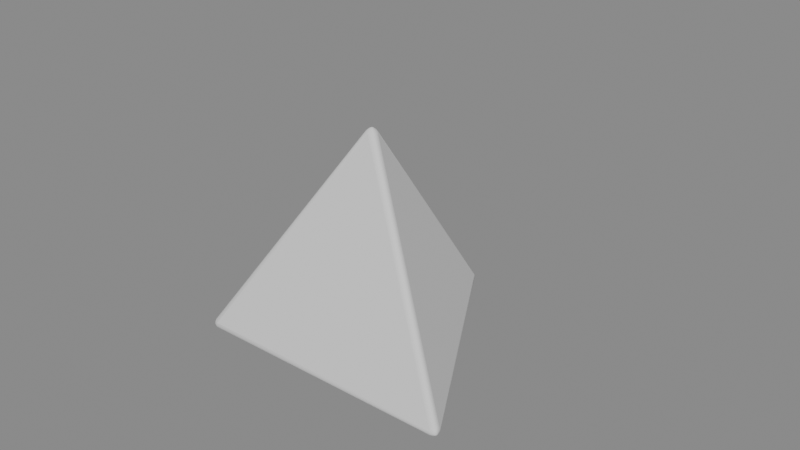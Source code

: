 # Source: collision_d4.blend  (saved by Blender 4.5.88; exported with 4.5.12 LTS)
import bpy
from mathutils import Matrix  # noqa: F401  (used for matrix-valued properties, if any)

bpy.ops.wm.read_factory_settings(use_empty=True)
scene = bpy.context.scene
scene.name = 'Scene'

# ---- materials (node trees are filled in below, after node groups)
mat_m_d4 = bpy.data.materials.new('M_d4')
mat_m_d4.diffuse_color = (0.749, 0.749, 0.749, 1.0)
mat_m_d4.roughness = 0.4226
mat_m_d4.specular_intensity = 0.0

# ---- material node trees
mat_m_d4.use_nodes = True; mat_m_d4.node_tree.nodes.clear()
_N = mat_m_d4.node_tree.nodes; _L = mat_m_d4.node_tree.links
n0 = _N.new('ShaderNodeBsdfPrincipled'); n0.name = 'Principled BSDF'; n0.location = (-200, 100)
n0.inputs[0].default_value = (0.749, 0.749, 0.749, 1.0)
n0.inputs[2].default_value = 0.4226
n0.inputs[13].default_value = 0.0
n0.inputs[27].default_value = (0.0, 0.0, 0.0, 1.0)
n0.inputs[28].default_value = 1.0
n1 = _N.new('ShaderNodeOutputMaterial'); n1.name = 'Material Output'; n1.location = (200, 100)
n2 = _N.new('ShaderNodeNormalMap'); n2.name = 'Normal Map'; n2.location = (-600, -600)
n2.label = 'Normal/Map'
n2.inputs[0].default_value = 0.0
_L.new(n0.outputs[0], n1.inputs[0])
_L.new(n2.outputs[0], n0.inputs[5])
n1.is_active_output = True

# ---- world
world_world = bpy.data.worlds.new('World'); scene.world = world_world
world_world.use_nodes = True; world_world.node_tree.nodes.clear()
_N = world_world.node_tree.nodes; _L = world_world.node_tree.links
n0 = _N.new('ShaderNodeOutputWorld'); n0.name = 'World Output'; n0.location = (333, 308)
n1 = _N.new('ShaderNodeBackground'); n1.name = 'Background'; n1.location = (-147, 336)
n2 = _N.new('ShaderNodeAmbientOcclusion'); n2.name = 'Ambient Occlusion'; n2.location = (-368, 302)
n2.samples = 4
n2.inputs[0].default_value = (0.2645, 0.2645, 0.2645, 1.0)
n2.inputs[1].default_value = 22.1
_L.new(n1.outputs[0], n0.inputs[0])
_L.new(n2.outputs[0], n1.inputs[0])
n0.is_active_output = True
world_world.color = (0.05088, 0.05088, 0.05088)
world_world.sun_shadow_jitter_overblur = 0.0

# ---- meshes
me_dice_d4 = bpy.data.meshes.new('Dice_d4')
me_dice_d4.from_pydata([(1.423e-06, -0.001688, 0.04948), (0.001461, 0.0008454, 0.04948), (-0.001463, 0.000843, 0.04948), (0.000535, -0.001493, 0.04975), (0.0009838, -0.001179, 0.04992), (0.001325, -0.0007638, 0.04998), (-0.0005324, -0.001494, 0.04975), (9.15e-06, -0.001173, 0.05011), (0.0004599, -0.000849, 0.05039), (0.0007955, -0.0004595, 0.05051), (-0.0009819, -0.001181, 0.04992), (-0.0004494, -0.0008412, 0.05038), (1.339e-06, -0.0005287, 0.05072), (0.0003296, -0.0001901, 0.05085), (2.47e-09, -1.309e-08, 0.05091), (0.001026, 0.00121, 0.04975), (0.0005292, 0.001442, 0.04992), (-1.284e-06, 0.00153, 0.04998), (0.00156, 0.000286, 0.04975), (0.001011, 0.0005944, 0.05011), (0.0005053, 0.0008227, 0.05039), (1.633e-07, 0.0009187, 0.05051), (0.001513, -0.00026, 0.04992), (0.0009532, 3.135e-05, 0.05038), (0.0004572, 0.0002655, 0.05072), (-2.149e-07, 0.0003805, 0.05085), (-0.001561, 0.0002834, 0.04975), (-0.001513, -0.0002625, 0.04992), (-0.001324, -0.000766, 0.04998), (-0.001028, 0.001208, 0.04975), (-0.00102, 0.0005785, 0.05011), (-0.0009652, 2.625e-05, 0.05039), (-0.0007957, -0.0004592, 0.05051), (-0.0005316, 0.001441, 0.04992), (-0.0005037, 0.0008098, 0.05038), (-0.0004585, 0.0002632, 0.05072), (-0.0003294, -0.0001904, 0.05085), (-0.04254, -0.02292, -0.01568), (-0.04113, -0.02379, -0.01804), (-0.04107, -0.02545, -0.01568), (-0.04265, -0.02286, -0.01629), (-0.04262, -0.02289, -0.01686), (-0.04244, -0.02301, -0.01735), (-0.04264, -0.02348, -0.01541), (-0.04276, -0.02355, -0.01613), (-0.04282, -0.02365, -0.01674), (-0.04271, -0.02378, -0.01724), (-0.04259, -0.02402, -0.01524), (-0.0428, -0.02417, -0.016), (-0.04291, -0.02429, -0.01663), (-0.04283, -0.02439, -0.0171), (-0.04277, -0.02474, -0.01695), (-0.04112, -0.02441, -0.01795), (-0.04111, -0.02493, -0.01771), (-0.0411, -0.02532, -0.01735), (-0.04166, -0.02348, -0.01795), (-0.04177, -0.02417, -0.01777), (-0.04187, -0.02476, -0.01757), (-0.0419, -0.02517, -0.01724), (-0.04211, -0.02321, -0.01771), (-0.04232, -0.02396, -0.01756), (-0.04246, -0.02456, -0.01738), (-0.0425, -0.02497, -0.0171), (-0.04161, -0.02525, -0.01541), (-0.04206, -0.02494, -0.01524), (-0.0424, -0.02453, -0.01518), (-0.04108, -0.02557, -0.01629), (-0.04174, -0.02532, -0.01611), (-0.0423, -0.02506, -0.01599), (-0.04268, -0.02469, -0.01594), (-0.04109, -0.02553, -0.01686), (-0.04185, -0.02532, -0.01674), (-0.04245, -0.02509, -0.01663), (-0.04282, -0.02477, -0.01656), (-0.001503, 0.04829, -0.01568), (0.001422, 0.0483, -0.01568), (-3.994e-05, 0.04752, -0.01804), (-0.001068, 0.04866, -0.01541), (-0.0005715, 0.04889, -0.01524), (-4.117e-05, 0.04898, -0.01518), (-0.001608, 0.04836, -0.01629), (-0.001056, 0.04881, -0.01611), (-0.0005491, 0.04916, -0.01599), (-4.238e-05, 0.04931, -0.01594), (-0.001564, 0.04835, -0.01686), (-0.001, 0.0489, -0.01674), (-0.0005017, 0.0493, -0.01663), (-4.168e-05, 0.04947, -0.01656), (-4.153e-05, 0.04941, -0.01695), (0.001526, 0.04837, -0.01629), (0.001483, 0.04835, -0.01686), (0.001296, 0.04826, -0.01735), (0.0009859, 0.04866, -0.01541), (0.0009827, 0.04881, -0.01613), (0.0009304, 0.04891, -0.01674), (0.0007619, 0.04887, -0.01724), (0.0004893, 0.04889, -0.01524), (0.0004635, 0.04915, -0.016), (0.0004197, 0.0493, -0.01663), (0.0002909, 0.04929, -0.0171), (-0.0005805, 0.04782, -0.01795), (-0.001034, 0.04807, -0.01771), (-0.001377, 0.04826, -0.01735), (0.0005001, 0.04782, -0.01795), (-4.894e-05, 0.04826, -0.01777), (-0.0005046, 0.04864, -0.01757), (-0.000843, 0.04887, -0.01724), (0.000953, 0.04807, -0.01771), (0.0004137, 0.04863, -0.01756), (-4.215e-05, 0.04906, -0.01738), (-0.0003735, 0.04929, -0.0171), (0.04117, -0.02372, -0.01804), (0.04258, -0.02285, -0.01568), (0.04112, -0.02538, -0.01568), (0.0417, -0.02341, -0.01795), (0.04215, -0.02314, -0.01771), (0.04248, -0.02293, -0.01735), (0.04116, -0.02434, -0.01795), (0.04182, -0.02409, -0.01777), (0.04237, -0.02388, -0.01757), (0.04275, -0.02371, -0.01724), (0.04115, -0.02486, -0.01771), (0.04191, -0.02467, -0.01756), (0.0425, -0.02449, -0.01738), (0.04287, -0.02432, -0.0171), (0.04281, -0.02467, -0.01695), (0.04267, -0.02341, -0.01541), (0.04263, -0.02395, -0.01524), (0.04244, -0.02445, -0.01518), (0.04269, -0.02279, -0.01629), (0.0428, -0.02349, -0.01611), (0.04285, -0.0241, -0.01599), (0.04272, -0.02462, -0.01594), (0.04266, -0.02282, -0.01686), (0.04285, -0.02358, -0.01674), (0.04295, -0.02422, -0.01663), (0.04286, -0.0247, -0.01656), (0.04112, -0.02551, -0.01629), (0.04113, -0.02546, -0.01686), (0.04114, -0.02525, -0.01735), (0.04165, -0.02518, -0.01541), (0.04178, -0.02525, -0.01613), (0.04189, -0.02526, -0.01674), (0.04195, -0.0251, -0.01724), (0.0421, -0.02487, -0.01524), (0.04233, -0.02498, -0.016), (0.04249, -0.02502, -0.01663), (0.04254, -0.02489, -0.0171)], [], [(0, 3, 7, 6), (3, 4, 8, 7), (4, 5, 9, 8), (6, 7, 11, 10), (7, 8, 12, 11), (8, 9, 13, 12), (10, 11, 32, 28), (11, 12, 36, 32), (12, 13, 14, 36), (1, 15, 19, 18), (15, 16, 20, 19), (16, 17, 21, 20), (18, 19, 23, 22), (19, 20, 24, 23), (20, 21, 25, 24), (22, 23, 9, 5), (23, 24, 13, 9), (24, 25, 14, 13), (2, 26, 30, 29), (26, 27, 31, 30), (27, 28, 32, 31), (29, 30, 34, 33), (30, 31, 35, 34), (31, 32, 36, 35), (33, 34, 21, 17), (34, 35, 25, 21), (35, 36, 14, 25), (37, 40, 44, 43), (40, 41, 45, 44), (41, 42, 46, 45), (43, 44, 48, 47), (44, 45, 49, 48), (45, 46, 50, 49), (47, 48, 69, 65), (48, 49, 73, 69), (49, 50, 51, 73), (38, 52, 56, 55), (52, 53, 57, 56), (53, 54, 58, 57), (55, 56, 60, 59), (56, 57, 61, 60), (57, 58, 62, 61), (59, 60, 46, 42), (60, 61, 50, 46), (61, 62, 51, 50), (39, 63, 67, 66), (63, 64, 68, 67), (64, 65, 69, 68), (66, 67, 71, 70), (67, 68, 72, 71), (68, 69, 73, 72), (70, 71, 58, 54), (71, 72, 62, 58), (72, 73, 51, 62), (74, 77, 81, 80), (77, 78, 82, 81), (78, 79, 83, 82), (80, 81, 85, 84), (81, 82, 86, 85), (82, 83, 87, 86), (84, 85, 106, 102), (85, 86, 110, 106), (86, 87, 88, 110), (75, 89, 93, 92), (89, 90, 94, 93), (90, 91, 95, 94), (92, 93, 97, 96), (93, 94, 98, 97), (94, 95, 99, 98), (96, 97, 83, 79), (97, 98, 87, 83), (98, 99, 88, 87), (76, 100, 104, 103), (100, 101, 105, 104), (101, 102, 106, 105), (103, 104, 108, 107), (104, 105, 109, 108), (105, 106, 110, 109), (107, 108, 95, 91), (108, 109, 99, 95), (109, 110, 88, 99), (111, 114, 118, 117), (114, 115, 119, 118), (115, 116, 120, 119), (117, 118, 122, 121), (118, 119, 123, 122), (119, 120, 124, 123), (121, 122, 143, 139), (122, 123, 147, 143), (123, 124, 125, 147), (112, 126, 130, 129), (126, 127, 131, 130), (127, 128, 132, 131), (129, 130, 134, 133), (130, 131, 135, 134), (131, 132, 136, 135), (133, 134, 120, 116), (134, 135, 124, 120), (135, 136, 125, 124), (113, 137, 141, 140), (137, 138, 142, 141), (138, 139, 143, 142), (140, 141, 145, 144), (141, 142, 146, 145), (142, 143, 147, 146), (144, 145, 132, 128), (145, 146, 136, 132), (146, 147, 125, 136), (37, 74, 80, 40), (40, 80, 84, 41), (41, 84, 102, 42), (42, 102, 101, 59), (59, 101, 100, 55), (55, 100, 76, 38), (111, 76, 103, 114), (114, 103, 107, 115), (115, 107, 91, 116), (116, 91, 90, 133), (133, 90, 89, 129), (129, 89, 75, 112), (0, 113, 140, 3), (3, 140, 144, 4), (4, 144, 128, 5), (5, 128, 127, 22), (22, 127, 126, 18), (18, 126, 112, 1), (1, 75, 92, 15), (15, 92, 96, 16), (16, 96, 79, 17), (17, 79, 78, 33), (33, 78, 77, 29), (29, 77, 74, 2), (38, 111, 117, 52), (52, 117, 121, 53), (53, 121, 139, 54), (54, 139, 138, 70), (70, 138, 137, 66), (66, 137, 113, 39), (2, 37, 43, 26), (26, 43, 47, 27), (27, 47, 65, 28), (28, 65, 64, 10), (10, 64, 63, 6), (6, 63, 39, 0), (113, 0, 39), (112, 75, 1), (74, 37, 2), (76, 111, 38)])
me_dice_d4.polygons.foreach_set('use_smooth', [True] * 148)
_k = set([(0, 39), (0, 113), (1, 75), (1, 112), (2, 37), (2, 74), (37, 74), (38, 76), (38, 111), (39, 113), (75, 112), (76, 111)])
me_dice_d4.attributes.new('sharp_edge', 'BOOLEAN', 'EDGE').data.foreach_set('value', [ (min(e.vertices), max(e.vertices)) in _k for e in me_dice_d4.edges])
_uv = me_dice_d4.uv_layers.new(name='UVMap')
_uv.uv.foreach_set('vector', [0.8122, 0.4996, 0.8107, 0.4969, 0.8142, 0.4963, 0.8154, 0.4996, 0.8107, 0.4969, 0.8094, 0.4945, 0.8132, 0.4935, 0.8142, 0.4963, 0.8094, 0.4945, 0.8061, 0.4884, 0.8096, 0.4865, 0.8132, 0.4935, 0.8154, 0.4996, 0.8142, 0.4963, 0.8172, 0.4958, 0.8181, 0.4996, 0.8142, 0.4963, 0.8132, 0.4935, 0.8163, 0.4928, 0.8172, 0.4958, 0.8132, 0.4935, 0.8096, 0.4865, 0.8122, 0.485, 0.8163, 0.4928, 0.8181, 0.4996, 0.8172, 0.4958, 0.8251, 0.4956, 0.8251, 0.4996, 0.8172, 0.4958, 0.8163, 0.4928, 0.8251, 0.4926, 0.8251, 0.4956, 0.8163, 0.4928, 0.8122, 0.485, 0.8135, 0.4843, 0.8251, 0.4926, 0.3942, 0.5095, 0.3927, 0.5068, 0.3961, 0.5062, 0.3974, 0.5095, 0.3927, 0.5068, 0.3914, 0.5044, 0.3952, 0.5033, 0.3961, 0.5062, 0.3914, 0.5044, 0.388, 0.4983, 0.3916, 0.4963, 0.3952, 0.5033, 0.3974, 0.5095, 0.3961, 0.5062, 0.3991, 0.5057, 0.4, 0.5095, 0.3961, 0.5062, 0.3952, 0.5033, 0.3982, 0.5027, 0.3991, 0.5057, 0.3952, 0.5033, 0.3916, 0.4963, 0.3942, 0.4949, 0.3982, 0.5027, 0.4, 0.5095, 0.3991, 0.5057, 0.407, 0.5055, 0.407, 0.5095, 0.3991, 0.5057, 0.3982, 0.5027, 0.407, 0.5025, 0.407, 0.5055, 0.3982, 0.5027, 0.3942, 0.4949, 0.3954, 0.4942, 0.407, 0.5025, 0.8122, 0.4414, 0.8154, 0.4414, 0.8143, 0.4447, 0.8107, 0.4442, 0.8154, 0.4414, 0.8181, 0.4414, 0.8172, 0.4452, 0.8143, 0.4447, 0.8181, 0.4414, 0.8251, 0.4414, 0.8251, 0.4454, 0.8172, 0.4452, 0.8107, 0.4442, 0.8143, 0.4447, 0.8132, 0.4476, 0.8094, 0.4465, 0.8143, 0.4447, 0.8172, 0.4452, 0.8163, 0.4482, 0.8132, 0.4476, 0.8172, 0.4452, 0.8251, 0.4454, 0.8251, 0.4484, 0.8163, 0.4482, 0.8094, 0.4465, 0.8132, 0.4476, 0.8096, 0.4546, 0.8061, 0.4527, 0.8132, 0.4476, 0.8163, 0.4482, 0.8122, 0.456, 0.8096, 0.4546, 0.8163, 0.4482, 0.8251, 0.4484, 0.8251, 0.4498, 0.8122, 0.456, 0.8122, 0.02998, 0.8107, 0.02724, 0.8142, 0.02659, 0.8154, 0.02998, 0.8107, 0.02724, 0.8094, 0.02494, 0.8131, 0.02374, 0.8142, 0.02659, 0.8094, 0.02494, 0.8058, 0.01886, 0.8093, 0.01677, 0.8131, 0.02374, 0.8154, 0.02998, 0.8142, 0.02659, 0.8172, 0.02609, 0.8181, 0.02998, 0.8142, 0.02659, 0.8131, 0.02374, 0.8163, 0.02302, 0.8172, 0.02609, 0.8131, 0.02374, 0.8093, 0.01677, 0.8119, 0.01523, 0.8163, 0.02302, 0.8181, 0.02998, 0.8172, 0.02609, 0.8251, 0.02586, 0.8251, 0.02999, 0.8172, 0.02609, 0.8163, 0.02302, 0.8251, 0.02282, 0.8251, 0.02586, 0.8163, 0.02302, 0.8119, 0.01523, 0.8132, 0.01452, 0.8251, 0.02282, 0.3977, 0.4507, 0.4009, 0.4506, 0.3997, 0.4539, 0.3961, 0.4534, 0.4009, 0.4506, 0.4035, 0.4506, 0.4026, 0.4544, 0.3997, 0.4539, 0.4035, 0.4506, 0.4106, 0.4505, 0.4106, 0.4546, 0.4026, 0.4544, 0.3961, 0.4534, 0.3997, 0.4539, 0.3986, 0.4568, 0.3947, 0.4557, 0.3997, 0.4539, 0.4026, 0.4544, 0.4017, 0.4575, 0.3986, 0.4568, 0.4026, 0.4544, 0.4106, 0.4546, 0.4106, 0.4576, 0.4017, 0.4575, 0.3947, 0.4557, 0.3986, 0.4568, 0.3947, 0.4638, 0.3912, 0.4617, 0.3986, 0.4568, 0.4017, 0.4575, 0.3973, 0.4653, 0.3947, 0.4638, 0.4017, 0.4575, 0.4106, 0.4576, 0.4106, 0.4591, 0.3973, 0.4653, 0.8122, 0.9111, 0.8154, 0.9111, 0.8142, 0.9144, 0.8107, 0.9138, 0.8154, 0.9111, 0.8181, 0.9111, 0.8172, 0.915, 0.8142, 0.9144, 0.8181, 0.9111, 0.8251, 0.9111, 0.8251, 0.9152, 0.8172, 0.915, 0.8107, 0.9138, 0.8142, 0.9144, 0.8132, 0.9173, 0.8094, 0.9161, 0.8142, 0.9144, 0.8172, 0.915, 0.8163, 0.918, 0.8132, 0.9173, 0.8172, 0.915, 0.8251, 0.9152, 0.8251, 0.9182, 0.8163, 0.918, 0.8094, 0.9161, 0.8132, 0.9173, 0.8093, 0.9243, 0.8058, 0.9222, 0.8132, 0.9173, 0.8163, 0.918, 0.8119, 0.9258, 0.8093, 0.9243, 0.8163, 0.918, 0.8251, 0.9182, 0.8251, 0.9196, 0.8119, 0.9258, 0.4514, 0.2437, 0.4499, 0.2465, 0.4475, 0.2439, 0.4498, 0.241, 0.4499, 0.2465, 0.4486, 0.2488, 0.4456, 0.2462, 0.4475, 0.2439, 0.4486, 0.2488, 0.4453, 0.255, 0.4416, 0.253, 0.4456, 0.2462, 0.4498, 0.241, 0.4475, 0.2439, 0.4455, 0.2416, 0.4484, 0.2388, 0.4475, 0.2439, 0.4456, 0.2462, 0.4434, 0.2439, 0.4455, 0.2416, 0.4456, 0.2462, 0.4416, 0.253, 0.439, 0.2516, 0.4434, 0.2439, 0.4484, 0.2388, 0.4455, 0.2416, 0.4412, 0.2348, 0.4447, 0.2328, 0.4455, 0.2416, 0.4434, 0.2439, 0.4386, 0.2364, 0.4412, 0.2348, 0.4434, 0.2439, 0.439, 0.2516, 0.4377, 0.2509, 0.4386, 0.2364, 0.03338, 0.7072, 0.03173, 0.7099, 0.02949, 0.7071, 0.03186, 0.7044, 0.03173, 0.7099, 0.03034, 0.7121, 0.02747, 0.7094, 0.02949, 0.7071, 0.03034, 0.7121, 0.02671, 0.7182, 0.02319, 0.7161, 0.02747, 0.7094, 0.03186, 0.7044, 0.02949, 0.7071, 0.0276, 0.7048, 0.03058, 0.7021, 0.02949, 0.7071, 0.02747, 0.7094, 0.02534, 0.707, 0.0276, 0.7048, 0.02747, 0.7094, 0.02319, 0.7161, 0.02059, 0.7145, 0.02534, 0.707, 0.03058, 0.7021, 0.0276, 0.7048, 0.0236, 0.6979, 0.02721, 0.6959, 0.0276, 0.7048, 0.02534, 0.707, 0.02093, 0.6994, 0.0236, 0.6979, 0.02534, 0.707, 0.02059, 0.7145, 0.01938, 0.7138, 0.02093, 0.6994, 0.03318, 0.2402, 0.03164, 0.243, 0.02938, 0.2402, 0.03164, 0.2374, 0.03164, 0.243, 0.03036, 0.2453, 0.02747, 0.2426, 0.02938, 0.2402, 0.03036, 0.2453, 0.02688, 0.2514, 0.02333, 0.2494, 0.02747, 0.2426, 0.03164, 0.2374, 0.02938, 0.2402, 0.02749, 0.2379, 0.03036, 0.2351, 0.02938, 0.2402, 0.02747, 0.2426, 0.02532, 0.2402, 0.02749, 0.2379, 0.02747, 0.2426, 0.02333, 0.2494, 0.02071, 0.2479, 0.02532, 0.2402, 0.03036, 0.2351, 0.02749, 0.2379, 0.02333, 0.231, 0.02688, 0.229, 0.02749, 0.2379, 0.02532, 0.2402, 0.02071, 0.2325, 0.02333, 0.231, 0.02532, 0.2402, 0.02071, 0.2479, 0.01949, 0.2472, 0.02071, 0.2325, 0.3977, 0.02974, 0.3961, 0.02702, 0.3996, 0.02642, 0.4009, 0.02978, 0.3961, 0.02702, 0.3947, 0.02475, 0.3985, 0.0236, 0.3996, 0.02642, 0.3947, 0.02475, 0.3912, 0.01867, 0.3947, 0.01662, 0.3985, 0.0236, 0.4009, 0.02978, 0.3996, 0.02642, 0.4026, 0.02597, 0.4035, 0.02983, 0.3996, 0.02642, 0.3985, 0.0236, 0.4016, 0.02292, 0.4026, 0.02597, 0.3985, 0.0236, 0.3947, 0.01662, 0.3973, 0.0151, 0.4016, 0.02292, 0.4035, 0.02983, 0.4026, 0.02597, 0.4106, 0.02579, 0.4106, 0.02988, 0.4026, 0.02597, 0.4016, 0.02292, 0.4106, 0.02276, 0.4106, 0.02579, 0.4016, 0.02292, 0.3973, 0.0151, 0.3986, 0.0144, 0.4106, 0.02276, 0.3942, 0.9209, 0.3974, 0.9209, 0.3962, 0.9243, 0.3926, 0.9237, 0.3974, 0.9209, 0.4, 0.9209, 0.3992, 0.9248, 0.3962, 0.9243, 0.4, 0.9209, 0.407, 0.9209, 0.407, 0.9251, 0.3992, 0.9248, 0.3926, 0.9237, 0.3962, 0.9243, 0.3951, 0.9271, 0.3913, 0.926, 0.3962, 0.9243, 0.3992, 0.9248, 0.3982, 0.9279, 0.3951, 0.9271, 0.3992, 0.9248, 0.407, 0.9251, 0.407, 0.9281, 0.3982, 0.9279, 0.3913, 0.926, 0.3951, 0.9271, 0.3913, 0.9342, 0.3878, 0.9321, 0.3951, 0.9271, 0.3982, 0.9279, 0.3939, 0.9357, 0.3913, 0.9342, 0.3982, 0.9279, 0.407, 0.9281, 0.407, 0.9295, 0.3939, 0.9357, 0.4514, 0.6973, 0.4498, 0.7, 0.4475, 0.6973, 0.4499, 0.6945, 0.4498, 0.7, 0.4484, 0.7023, 0.4455, 0.6995, 0.4475, 0.6973, 0.4484, 0.7023, 0.4447, 0.7083, 0.4412, 0.7062, 0.4455, 0.6995, 0.4499, 0.6945, 0.4475, 0.6973, 0.4456, 0.6949, 0.4486, 0.6922, 0.4475, 0.6973, 0.4455, 0.6995, 0.4434, 0.6971, 0.4456, 0.6949, 0.4455, 0.6995, 0.4412, 0.7062, 0.4386, 0.7047, 0.4434, 0.6971, 0.4486, 0.6922, 0.4456, 0.6949, 0.4416, 0.688, 0.4453, 0.6861, 0.4456, 0.6949, 0.4434, 0.6971, 0.439, 0.6895, 0.4416, 0.688, 0.4434, 0.6971, 0.4386, 0.7047, 0.4374, 0.704, 0.439, 0.6895, 0.8122, 0.02998, 0.4514, 0.2437, 0.4498, 0.241, 0.8107, 0.02724, 0.8107, 0.02724, 0.4498, 0.241, 0.4484, 0.2388, 0.8094, 0.02494, 0.8094, 0.02494, 0.4484, 0.2388, 0.4447, 0.2328, 0.8058, 0.01886, 0.3912, 0.4617, 0.02688, 0.2514, 0.03036, 0.2453, 0.3947, 0.4557, 0.3947, 0.4557, 0.03036, 0.2453, 0.03164, 0.243, 0.3961, 0.4534, 0.3961, 0.4534, 0.03164, 0.243, 0.03318, 0.2402, 0.3977, 0.4507, 0.3977, 0.02974, 0.03318, 0.2402, 0.03164, 0.2374, 0.3961, 0.02702, 0.3961, 0.02702, 0.03164, 0.2374, 0.03036, 0.2351, 0.3947, 0.02475, 0.3947, 0.02475, 0.03036, 0.2351, 0.02688, 0.229, 0.3912, 0.01867, 0.3878, 0.9321, 0.02671, 0.7182, 0.03034, 0.7121, 0.3913, 0.926, 0.3913, 0.926, 0.03034, 0.7121, 0.03173, 0.7099, 0.3926, 0.9237, 0.3926, 0.9237, 0.03173, 0.7099, 0.03338, 0.7072, 0.3942, 0.9209, 0.8122, 0.4996, 0.4514, 0.6973, 0.4499, 0.6945, 0.8107, 0.4969, 0.8107, 0.4969, 0.4499, 0.6945, 0.4486, 0.6922, 0.8094, 0.4945, 0.8094, 0.4945, 0.4486, 0.6922, 0.4453, 0.6861, 0.8061, 0.4884, 0.407, 0.5095, 0.407, 0.9209, 0.4, 0.9209, 0.4, 0.5095, 0.4, 0.5095, 0.4, 0.9209, 0.3974, 0.9209, 0.3974, 0.5095, 0.3974, 0.5095, 0.3974, 0.9209, 0.3942, 0.9209, 0.3942, 0.5095, 0.3942, 0.5095, 0.03338, 0.7072, 0.03186, 0.7044, 0.3927, 0.5068, 0.3927, 0.5068, 0.03186, 0.7044, 0.03058, 0.7021, 0.3914, 0.5044, 0.3914, 0.5044, 0.03058, 0.7021, 0.02721, 0.6959, 0.388, 0.4983, 0.8061, 0.4527, 0.4453, 0.255, 0.4486, 0.2488, 0.8094, 0.4465, 0.8094, 0.4465, 0.4486, 0.2488, 0.4499, 0.2465, 0.8107, 0.4442, 0.8107, 0.4442, 0.4499, 0.2465, 0.4514, 0.2437, 0.8122, 0.4414, 0.3977, 0.4507, 0.3977, 0.02974, 0.4009, 0.02978, 0.4009, 0.4506, 0.4009, 0.4506, 0.4009, 0.02978, 0.4035, 0.02983, 0.4035, 0.4506, 0.4035, 0.4506, 0.4035, 0.02983, 0.4106, 0.02988, 0.4106, 0.4505, 0.8058, 0.9222, 0.4447, 0.7083, 0.4484, 0.7023, 0.8094, 0.9161, 0.8094, 0.9161, 0.4484, 0.7023, 0.4498, 0.7, 0.8107, 0.9138, 0.8107, 0.9138, 0.4498, 0.7, 0.4514, 0.6973, 0.8122, 0.9111, 0.8122, 0.4414, 0.8122, 0.02998, 0.8154, 0.02998, 0.8154, 0.4414, 0.8154, 0.4414, 0.8154, 0.02998, 0.8181, 0.02998, 0.8181, 0.4414, 0.8181, 0.4414, 0.8181, 0.02998, 0.8251, 0.02999, 0.8251, 0.4414, 0.8251, 0.4996, 0.8251, 0.9111, 0.8181, 0.9111, 0.8181, 0.4996, 0.8181, 0.4996, 0.8181, 0.9111, 0.8154, 0.9111, 0.8154, 0.4996, 0.8154, 0.4996, 0.8154, 0.9111, 0.8122, 0.9111, 0.8122, 0.4996, 0.4514, 0.6973, 0.8122, 0.4996, 0.8122, 0.9111, 0.3942, 0.9209, 0.03338, 0.7072, 0.3942, 0.5095, 0.4514, 0.2437, 0.8122, 0.02998, 0.8122, 0.4414, 0.03318, 0.2402, 0.3977, 0.02974, 0.3977, 0.4507])
me_dice_d4.materials.append(mat_m_d4)
me_dice_d4.update()
me_dice_d4.normals_split_custom_set([tuple(v) for v in zip(*[iter([0.0007258, -0.8628, 0.5055, 0.1633, -0.7995, 0.5781, -0.002139, -0.7134, 0.7007, -0.1623, -0.7972, 0.5814, 0.1633, -0.7995, 0.5781, 0.3835, -0.6542, 0.6519, 0.2005, -0.6125, 0.7646, -0.002139, -0.7134, 0.7007, 0.3835, -0.6542, 0.6519, 0.6298, -0.3593, 0.6887, 0.4966, -0.2794, 0.8217, 0.2005, -0.6125, 0.7646, -0.1623, -0.7972, 0.5814, -0.002139, -0.7134, 0.7007, -0.201, -0.6137, 0.7635, -0.3789, -0.6538, 0.655, -0.002139, -0.7134, 0.7007, 0.2005, -0.6125, 0.7646, -0.002601, -0.5363, 0.844, -0.201, -0.6137, 0.7635, 0.2005, -0.6125, 0.7646, 0.4966, -0.2794, 0.8217, 0.3173, -0.1786, 0.9313, -0.002601, -0.5363, 0.844, -0.3789, -0.6538, 0.655, -0.201, -0.6137, 0.7635, -0.4903, -0.2904, 0.8217, -0.626, -0.3658, 0.6887, -0.201, -0.6137, 0.7635, -0.002601, -0.5363, 0.844, -0.3133, -0.1855, 0.9313, -0.4903, -0.2904, 0.8217, -0.002601, -0.5363, 0.844, 0.3173, -0.1786, 0.9313, -1.576e-06, -3.422e-07, 1.0, -0.3133, -0.1855, 0.9313, 0.7468, 0.432, 0.5055, 0.6107, 0.5412, 0.5781, 0.6189, 0.3549, 0.7007, 0.7716, 0.258, 0.5814, 0.6107, 0.5412, 0.5781, 0.3747, 0.6592, 0.6519, 0.4302, 0.4799, 0.7646, 0.6189, 0.3549, 0.7007, 0.3747, 0.6592, 0.6519, -0.003739, 0.725, 0.6887, -0.006331, 0.5698, 0.8217, 0.4302, 0.4799, 0.7646, 0.7716, 0.258, 0.5814, 0.6189, 0.3549, 0.7007, 0.632, 0.1328, 0.7635, 0.7557, -0.001211, 0.655, 0.6189, 0.3549, 0.7007, 0.4302, 0.4799, 0.7646, 0.4657, 0.2659, 0.844, 0.632, 0.1328, 0.7635, 0.4302, 0.4799, 0.7646, -0.006331, 0.5698, 0.8217, -0.004026, 0.3641, 0.9313, 0.4657, 0.2659, 0.844, 0.7557, -0.001211, 0.655, 0.632, 0.1328, 0.7635, 0.4966, -0.2794, 0.8217, 0.6298, -0.3593, 0.6887, 0.632, 0.1328, 0.7635, 0.4657, 0.2659, 0.844, 0.3173, -0.1786, 0.9313, 0.4966, -0.2794, 0.8217, 0.4657, 0.2659, 0.844, -0.004026, 0.3641, 0.9313, -1.576e-06, -3.422e-07, 1.0, 0.3173, -0.1786, 0.9313, -0.7476, 0.4308, 0.5055, -0.774, 0.2583, 0.5781, -0.6168, 0.3586, 0.7007, -0.6093, 0.5392, 0.5814, -0.774, 0.2583, 0.5781, -0.7583, -0.005083, 0.6519, -0.6307, 0.1326, 0.7646, -0.6168, 0.3586, 0.7007, -0.7583, -0.005083, 0.6519, -0.626, -0.3658, 0.6887, -0.4903, -0.2904, 0.8217, -0.6307, 0.1326, 0.7646, -0.6093, 0.5392, 0.5814, -0.6168, 0.3586, 0.7007, -0.431, 0.4809, 0.7635, -0.3768, 0.655, 0.655, -0.6168, 0.3586, 0.7007, -0.6307, 0.1326, 0.7646, -0.4631, 0.2704, 0.844, -0.431, 0.4809, 0.7635, -0.6307, 0.1326, 0.7646, -0.4903, -0.2904, 0.8217, -0.3133, -0.1855, 0.9313, -0.4631, 0.2704, 0.844, -0.3768, 0.655, 0.655, -0.431, 0.4809, 0.7635, -0.006331, 0.5698, 0.8217, -0.003739, 0.725, 0.6887, -0.431, 0.4809, 0.7635, -0.4631, 0.2704, 0.844, -0.004026, 0.3641, 0.9313, -0.006331, 0.5698, 0.8217, -0.4631, 0.2704, 0.844, -0.3133, -0.1855, 0.9313, -1.576e-06, -3.422e-07, 1.0, -0.004026, 0.3641, 0.9313, -0.9046, 0.3421, 0.2544, -0.9294, 0.3628, 0.0672, -0.9804, 0.1509, 0.1266, -0.9268, 0.1686, 0.3355, -0.9294, 0.3628, 0.0672, -0.9085, 0.3619, -0.2087, -0.9784, 0.1744, -0.111, -0.9804, 0.1509, 0.1266, -0.9085, 0.3619, -0.2087, -0.769, 0.2914, -0.569, -0.8357, 0.09664, -0.5407, -0.9784, 0.1744, -0.111, -0.9268, 0.1686, 0.3355, -0.9804, 0.1509, 0.1266, -0.9721, -0.06026, 0.2266, -0.9015, -0.08572, 0.4242, -0.9804, 0.1509, 0.1266, -0.9784, 0.1744, -0.111, -0.9994, -0.03417, -0.002152, -0.9721, -0.06026, 0.2266, -0.9784, 0.1744, -0.111, -0.8357, 0.09664, -0.5407, -0.8694, -0.1316, -0.4763, -0.9994, -0.03417, -0.002152, -0.9015, -0.08572, 0.4242, -0.9721, -0.06026, 0.2266, -0.8303, -0.4736, 0.2939, -0.7607, -0.4364, 0.4805, -0.9721, -0.06026, 0.2266, -0.9994, -0.03417, -0.002152, -0.8658, -0.4966, 0.0606, -0.8303, -0.4736, 0.2939, -0.9994, -0.03417, -0.002152, -0.8694, -0.1316, -0.4763, -0.8207, -0.4747, -0.318, -0.8658, -0.4966, 0.0606, -0.1583, -0.0916, -0.9831, -0.1512, -0.278, -0.9486, -0.3618, -0.2061, -0.9092, -0.3202, 0.005764, -0.9473, -0.1512, -0.278, -0.9486, -0.1401, -0.5313, -0.8355, -0.3393, -0.4333, -0.8349, -0.3618, -0.2061, -0.9092, -0.1401, -0.5313, -0.8355, -0.1308, -0.8155, -0.5637, -0.3328, -0.7793, -0.531, -0.3393, -0.4333, -0.8349, -0.3202, 0.005764, -0.9473, -0.3618, -0.2061, -0.9092, -0.5443, -0.07627, -0.8354, -0.5314, 0.1387, -0.8357, -0.3618, -0.2061, -0.9092, -0.3393, -0.4333, -0.8349, -0.5333, -0.305, -0.789, -0.5443, -0.07627, -0.8354, -0.3393, -0.4333, -0.8349, -0.3328, -0.7793, -0.531, -0.5476, -0.6922, -0.4701, -0.5333, -0.305, -0.789, -0.5314, 0.1387, -0.8357, -0.5443, -0.07627, -0.8354, -0.8357, 0.09664, -0.5407, -0.769, 0.2914, -0.569, -0.5443, -0.07627, -0.8354, -0.5333, -0.305, -0.789, -0.8694, -0.1316, -0.4763, -0.8357, 0.09664, -0.5407, -0.5333, -0.305, -0.789, -0.5476, -0.6922, -0.4701, -0.8207, -0.4747, -0.318, -0.8694, -0.1316, -0.4763, -0.1544, -0.9547, 0.2545, -0.3122, -0.888, 0.3375, -0.3553, -0.9267, 0.1222, -0.1521, -0.9862, 0.06464, -0.3122, -0.888, 0.3375, -0.5227, -0.737, 0.4285, -0.5373, -0.8129, 0.2247, -0.3553, -0.9267, 0.1222, -0.5227, -0.737, 0.4285, -0.7607, -0.4364, 0.4805, -0.8303, -0.4736, 0.2939, -0.5373, -0.8129, 0.2247, -0.1521, -0.9862, 0.06464, -0.3553, -0.9267, 0.1222, -0.3348, -0.9357, -0.1114, -0.1437, -0.9677, -0.2072, -0.3553, -0.9267, 0.1222, -0.5373, -0.8129, 0.2247, -0.525, -0.8511, -0.006973, -0.3348, -0.9357, -0.1114, -0.5373, -0.8129, 0.2247, -0.8303, -0.4736, 0.2939, -0.8658, -0.4966, 0.0606, -0.525, -0.8511, -0.006973, -0.1437, -0.9677, -0.2072, -0.3348, -0.9357, -0.1114, -0.3328, -0.7793, -0.531, -0.1308, -0.8155, -0.5637, -0.3348, -0.9357, -0.1114, -0.525, -0.8511, -0.006973, -0.5476, -0.6922, -0.4701, -0.3328, -0.7793, -0.531, -0.525, -0.8511, -0.006973, -0.8658, -0.4966, 0.0606, -0.8207, -0.4747, -0.318, -0.5476, -0.6922, -0.4701, -0.7496, 0.611, 0.2545, -0.6129, 0.7144, 0.3375, -0.6249, 0.7711, 0.1222, -0.7781, 0.6249, 0.06463, -0.6129, 0.7144, 0.3375, -0.3769, 0.8212, 0.4285, -0.4353, 0.8718, 0.2247, -0.6249, 0.7711, 0.1222, -0.3769, 0.8212, 0.4285, 0.002408, 0.877, 0.4805, 0.005035, 0.9558, 0.2939, -0.4353, 0.8718, 0.2247, -0.7781, 0.6249, 0.06463, -0.6249, 0.7711, 0.1222, -0.6429, 0.7578, -0.1114, -0.7662, 0.6083, -0.2072, -0.6249, 0.7711, 0.1222, -0.4353, 0.8718, 0.2247, -0.4745, 0.8802, -0.00698, -0.6429, 0.7578, -0.1114, -0.4353, 0.8718, 0.2247, 0.005035, 0.9558, 0.2939, 0.002839, 0.9982, 0.06059, -0.4745, 0.8802, -0.00698, -0.7662, 0.6083, -0.2072, -0.6429, 0.7578, -0.1114, -0.5085, 0.6778, -0.531, -0.6409, 0.521, -0.5637, -0.6429, 0.7578, -0.1114, -0.4745, 0.8802, -0.00698, -0.3257, 0.8203, -0.4701, -0.5085, 0.6778, -0.531, -0.4745, 0.8802, -0.00698, 0.002839, 0.9982, 0.06059, -0.000745, 0.9481, -0.318, -0.3257, 0.8203, -0.4701, 0.7486, 0.6123, 0.2545, 0.7789, 0.6235, 0.06721, 0.6209, 0.7736, 0.1266, 0.6094, 0.7184, 0.3355, 0.7789, 0.6235, 0.06721, 0.7677, 0.6059, -0.2087, 0.6402, 0.7601, -0.111, 0.6209, 0.7736, 0.1266, 0.7677, 0.6059, -0.2087, 0.6369, 0.5203, -0.569, 0.5015, 0.6754, -0.5407, 0.6402, 0.7601, -0.111, 0.6094, 0.7184, 0.3355, 0.6209, 0.7736, 0.1266, 0.4339, 0.872, 0.2266, 0.3765, 0.8236, 0.4242, 0.6209, 0.7736, 0.1266, 0.6402, 0.7601, -0.111, 0.4701, 0.8826, -0.002153, 0.4339, 0.872, 0.2266, 0.6402, 0.7601, -0.111, 0.5015, 0.6754, -0.5407, 0.3208, 0.8187, -0.4763, 0.4701, 0.8826, -0.002153, 0.3765, 0.8236, 0.4242, 0.4339, 0.872, 0.2266, 0.005035, 0.9558, 0.2939, 0.002408, 0.877, 0.4805, 0.4339, 0.872, 0.2266, 0.4701, 0.8826, -0.002153, 0.002839, 0.9982, 0.06059, 0.005035, 0.9558, 0.2939, 0.4701, 0.8826, -0.002153, 0.3208, 0.8187, -0.4763, -0.000745, 0.9481, -0.318, 0.002839, 0.9982, 0.06059, -0.0001522, 0.1829, -0.9831, -0.1651, 0.27, -0.9486, 0.002383, 0.4164, -0.9092, 0.1651, 0.2744, -0.9473, -0.1651, 0.27, -0.9486, -0.3901, 0.387, -0.8355, -0.2056, 0.5105, -0.8349, 0.002383, 0.4164, -0.9092, -0.3901, 0.387, -0.8355, -0.6409, 0.521, -0.5637, -0.5085, 0.6778, -0.531, -0.2056, 0.5105, -0.8349, 0.1651, 0.2744, -0.9473, 0.002383, 0.4164, -0.9092, 0.2061, 0.5095, -0.8354, 0.3858, 0.3909, -0.8357, 0.002383, 0.4164, -0.9092, -0.2056, 0.5105, -0.8349, 0.002475, 0.6143, -0.789, 0.2061, 0.5095, -0.8354, -0.2056, 0.5105, -0.8349, -0.5085, 0.6778, -0.531, -0.3257, 0.8203, -0.4701, 0.002475, 0.6143, -0.789, 0.3858, 0.3909, -0.8357, 0.2061, 0.5095, -0.8354, 0.5015, 0.6754, -0.5407, 0.6369, 0.5203, -0.569, 0.2061, 0.5095, -0.8354, 0.002475, 0.6143, -0.789, 0.3208, 0.8187, -0.4763, 0.5015, 0.6754, -0.5407, 0.002475, 0.6143, -0.789, -0.3257, 0.8203, -0.4701, -0.000745, 0.9481, -0.318, 0.3208, 0.8187, -0.4763, 0.1585, -0.09133, -0.9831, 0.3164, 0.008026, -0.9486, 0.3594, -0.2103, -0.9092, 0.1551, -0.2802, -0.9473, 0.3164, 0.008026, -0.9486, 0.5302, 0.1443, -0.8355, 0.5449, -0.07719, -0.8349, 0.3594, -0.2103, -0.9092, 0.5302, 0.1443, -0.8355, 0.7717, 0.2945, -0.5637, 0.8413, 0.1015, -0.531, 0.5449, -0.07719, -0.8349, 0.1551, -0.2802, -0.9473, 0.3594, -0.2103, -0.9092, 0.3382, -0.4332, -0.8354, 0.1456, -0.5296, -0.8357, 0.3594, -0.2103, -0.9092, 0.5449, -0.07719, -0.8349, 0.5308, -0.3093, -0.789, 0.3382, -0.4332, -0.8354, 0.5449, -0.07719, -0.8349, 0.8413, 0.1015, -0.531, 0.8733, -0.1281, -0.4701, 0.5308, -0.3093, -0.789, 0.1456, -0.5296, -0.8357, 0.3382, -0.4332, -0.8354, 0.3341, -0.772, -0.5407, 0.1321, -0.8117, -0.569, 0.3382, -0.4332, -0.8354, 0.5308, -0.3093, -0.789, 0.5486, -0.6872, -0.4763, 0.3341, -0.772, -0.5407, 0.5308, -0.3093, -0.789, 0.8733, -0.1281, -0.4701, 0.8214, -0.4734, -0.318, 0.5486, -0.6872, -0.4763, 0.904, 0.3437, 0.2545, 0.9252, 0.1736, 0.3375, 0.9802, 0.1557, 0.1222, 0.9302, 0.3614, 0.06464, 0.9252, 0.1736, 0.3375, 0.8996, -0.0842, 0.4285, 0.9726, -0.0589, 0.2247, 0.9802, 0.1557, 0.1222, 0.8996, -0.0842, 0.4285, 0.7583, -0.4406, 0.4805, 0.8252, -0.4823, 0.2939, 0.9726, -0.0589, 0.2247, 0.9302, 0.3614, 0.06464, 0.9802, 0.1557, 0.1222, 0.9777, 0.1779, -0.1114, 0.9099, 0.3594, -0.2072, 0.9802, 0.1557, 0.1222, 0.9726, -0.0589, 0.2247, 0.9996, -0.02915, -0.006976, 0.9777, 0.1779, -0.1114, 0.9726, -0.0589, 0.2247, 0.8252, -0.4823, 0.2939, 0.863, -0.5015, 0.0606, 0.9996, -0.02915, -0.006976, 0.9099, 0.3594, -0.2072, 0.9777, 0.1779, -0.1114, 0.8413, 0.1015, -0.531, 0.7717, 0.2945, -0.5637, 0.9777, 0.1779, -0.1114, 0.9996, -0.02915, -0.006976, 0.8733, -0.1281, -0.4701, 0.8413, 0.1015, -0.531, 0.9996, -0.02915, -0.006976, 0.863, -0.5015, 0.0606, 0.8214, -0.4734, -0.318, 0.8733, -0.1281, -0.4701, 0.156, -0.9544, 0.2545, 0.1505, -0.9863, 0.0672, 0.3595, -0.9245, 0.1266, 0.3174, -0.8869, 0.3355, 0.1505, -0.9863, 0.0672, 0.1408, -0.9678, -0.2087, 0.3382, -0.9345, -0.111, 0.3595, -0.9245, 0.1266, 0.1408, -0.9678, -0.2087, 0.1321, -0.8117, -0.569, 0.3341, -0.772, -0.5407, 0.3382, -0.9345, -0.111, 0.3174, -0.8869, 0.3355, 0.3595, -0.9245, 0.1266, 0.5382, -0.8117, 0.2266, 0.525, -0.7379, 0.4242, 0.3595, -0.9245, 0.1266, 0.3382, -0.9345, -0.111, 0.5293, -0.8484, -0.002145, 0.5382, -0.8117, 0.2266, 0.3382, -0.9345, -0.111, 0.3341, -0.772, -0.5407, 0.5486, -0.6872, -0.4763, 0.5293, -0.8484, -0.002145, 0.525, -0.7379, 0.4242, 0.5382, -0.8117, 0.2266, 0.8252, -0.4823, 0.2939, 0.7583, -0.4406, 0.4805, 0.5382, -0.8117, 0.2266, 0.5293, -0.8484, -0.002145, 0.863, -0.5015, 0.0606, 0.8252, -0.4823, 0.2939, 0.5293, -0.8484, -0.002145, 0.5486, -0.6872, -0.4763, 0.8214, -0.4734, -0.318, 0.863, -0.5015, 0.0606, -0.9046, 0.3421, 0.2544, -0.7496, 0.611, 0.2545, -0.7781, 0.6249, 0.06463, -0.9294, 0.3628, 0.0672, -0.9294, 0.3628, 0.0672, -0.7781, 0.6249, 0.06463, -0.7662, 0.6083, -0.2072, -0.9085, 0.3619, -0.2087, -0.9085, 0.3619, -0.2087, -0.7662, 0.6083, -0.2072, -0.6409, 0.521, -0.5637, -0.769, 0.2914, -0.569, -0.769, 0.2914, -0.569, -0.6409, 0.521, -0.5637, -0.3901, 0.387, -0.8355, -0.5314, 0.1387, -0.8357, -0.5314, 0.1387, -0.8357, -0.3901, 0.387, -0.8355, -0.1651, 0.27, -0.9486, -0.3202, 0.005764, -0.9473, -0.3202, 0.005764, -0.9473, -0.1651, 0.27, -0.9486, -0.0001522, 0.1829, -0.9831, -0.1583, -0.0916, -0.9831, 0.1585, -0.09133, -0.9831, -0.0001522, 0.1829, -0.9831, 0.1651, 0.2744, -0.9473, 0.3164, 0.008026, -0.9486, 0.3164, 0.008026, -0.9486, 0.1651, 0.2744, -0.9473, 0.3858, 0.3909, -0.8357, 0.5302, 0.1443, -0.8355, 0.5302, 0.1443, -0.8355, 0.3858, 0.3909, -0.8357, 0.6369, 0.5203, -0.569, 0.7717, 0.2945, -0.5637, 0.7717, 0.2945, -0.5637, 0.6369, 0.5203, -0.569, 0.7677, 0.6059, -0.2087, 0.9099, 0.3594, -0.2072, 0.9099, 0.3594, -0.2072, 0.7677, 0.6059, -0.2087, 0.7789, 0.6235, 0.06721, 0.9302, 0.3614, 0.06464, 0.9302, 0.3614, 0.06464, 0.7789, 0.6235, 0.06721, 0.7486, 0.6123, 0.2545, 0.904, 0.3437, 0.2545, 0.0007258, -0.8628, 0.5055, 0.156, -0.9544, 0.2545, 0.3174, -0.8869, 0.3355, 0.1633, -0.7995, 0.5781, 0.1633, -0.7995, 0.5781, 0.3174, -0.8869, 0.3355, 0.525, -0.7379, 0.4242, 0.3835, -0.6542, 0.6519, 0.3835, -0.6542, 0.6519, 0.525, -0.7379, 0.4242, 0.7583, -0.4406, 0.4805, 0.6298, -0.3593, 0.6887, 0.6298, -0.3593, 0.6887, 0.7583, -0.4406, 0.4805, 0.8996, -0.0842, 0.4285, 0.7557, -0.001211, 0.655, 0.7557, -0.001211, 0.655, 0.8996, -0.0842, 0.4285, 0.9252, 0.1736, 0.3375, 0.7716, 0.258, 0.5814, 0.7716, 0.258, 0.5814, 0.9252, 0.1736, 0.3375, 0.904, 0.3437, 0.2545, 0.7468, 0.432, 0.5055, 0.7468, 0.432, 0.5055, 0.7486, 0.6123, 0.2545, 0.6094, 0.7184, 0.3355, 0.6107, 0.5412, 0.5781, 0.6107, 0.5412, 0.5781, 0.6094, 0.7184, 0.3355, 0.3765, 0.8236, 0.4242, 0.3747, 0.6592, 0.6519, 0.3747, 0.6592, 0.6519, 0.3765, 0.8236, 0.4242, 0.002408, 0.877, 0.4805, -0.003739, 0.725, 0.6887, -0.003739, 0.725, 0.6887, 0.002408, 0.877, 0.4805, -0.3769, 0.8212, 0.4285, -0.3768, 0.655, 0.655, -0.3768, 0.655, 0.655, -0.3769, 0.8212, 0.4285, -0.6129, 0.7144, 0.3375, -0.6093, 0.5392, 0.5814, -0.6093, 0.5392, 0.5814, -0.6129, 0.7144, 0.3375, -0.7496, 0.611, 0.2545, -0.7476, 0.4308, 0.5055, -0.1583, -0.0916, -0.9831, 0.1585, -0.09133, -0.9831, 0.1551, -0.2802, -0.9473, -0.1512, -0.278, -0.9486, -0.1512, -0.278, -0.9486, 0.1551, -0.2802, -0.9473, 0.1456, -0.5296, -0.8357, -0.1401, -0.5313, -0.8355, -0.1401, -0.5313, -0.8355, 0.1456, -0.5296, -0.8357, 0.1321, -0.8117, -0.569, -0.1308, -0.8155, -0.5637, -0.1308, -0.8155, -0.5637, 0.1321, -0.8117, -0.569, 0.1408, -0.9678, -0.2087, -0.1437, -0.9677, -0.2072, -0.1437, -0.9677, -0.2072, 0.1408, -0.9678, -0.2087, 0.1505, -0.9863, 0.0672, -0.1521, -0.9862, 0.06464, -0.1521, -0.9862, 0.06464, 0.1505, -0.9863, 0.0672, 0.156, -0.9544, 0.2545, -0.1544, -0.9547, 0.2545, -0.7476, 0.4308, 0.5055, -0.9046, 0.3421, 0.2544, -0.9268, 0.1686, 0.3355, -0.774, 0.2583, 0.5781, -0.774, 0.2583, 0.5781, -0.9268, 0.1686, 0.3355, -0.9015, -0.08572, 0.4242, -0.7583, -0.005083, 0.6519, -0.7583, -0.005083, 0.6519, -0.9015, -0.08572, 0.4242, -0.7607, -0.4364, 0.4805, -0.626, -0.3658, 0.6887, -0.626, -0.3658, 0.6887, -0.7607, -0.4364, 0.4805, -0.5227, -0.737, 0.4285, -0.3789, -0.6538, 0.655, -0.3789, -0.6538, 0.655, -0.5227, -0.737, 0.4285, -0.3122, -0.888, 0.3375, -0.1623, -0.7972, 0.5814, -0.1623, -0.7972, 0.5814, -0.3122, -0.888, 0.3375, -0.1544, -0.9547, 0.2545, 0.0007258, -0.8628, 0.5055, 0.0007906, -0.9397, 0.3421, 0.0007906, -0.9397, 0.3421, 0.0007906, -0.9397, 0.3421, 0.8134, 0.4705, 0.3421, 0.8134, 0.4705, 0.3421, 0.8134, 0.4705, 0.3421, -0.8142, 0.4691, 0.3421, -0.8142, 0.4691, 0.3421, -0.8142, 0.4691, 0.3421, 2.209e-08, -1.176e-07, -1.0, 2.209e-08, -1.176e-07, -1.0, 2.209e-08, -1.176e-07, -1.0])] * 3)])

# ---- objects
ob_dice_d4 = bpy.data.objects.new('Dice_d4', me_dice_d4)

# ---- transforms, parenting, visibility, modifiers, constraints
ob_dice_d4.location = (0.0, 0.0, 0.0)
ob_dice_d4.color = (0.8, 0.8, 0.8, 1.0)

# ---- collection membership
scene.collection.objects.link(ob_dice_d4)

# ---- scene / render settings (as saved in the file)
scene.frame_start = 1; scene.frame_end = 250; scene.frame_set(9)
scene.render.engine = 'BLENDER_EEVEE_NEXT'
scene.render.compositor_denoise_preview_quality = 'FAST'
scene.render.compositor_denoise_final_quality = 'FAST'
scene.cycles.use_denoising = False
scene.cycles.samples = 128
scene.eevee.gtao_quality = 0.1268
scene.eevee.fast_gi_thickness_near = 0.0
scene.eevee.fast_gi_thickness_far = 3.142
scene.eevee.fast_gi_quality = 0.1268
scene.eevee.fast_gi_bias = 0.0
scene.eevee.fast_gi_resolution = '4'
scene.eevee.ray_tracing_options.use_denoise = False
scene.eevee.use_raytracing = True
bpy.context.view_layer.update()

# ---- added for rendering (the .blend has no active camera and no usable light): camera, sun
cam_auto = bpy.data.cameras.new('AutoCamera')
cam_auto.lens = 50.0
cam_auto.sensor_width = 36.0
cam_auto.clip_end = 1000.0
ob_auto_camera = bpy.data.objects.new('AutoCamera', cam_auto)
scene.collection.objects.link(ob_auto_camera)
ob_auto_camera.location = (0.185065, -0.210108, 0.164472)
ob_auto_camera.rotation_euler = (1.09748, -7.21219e-08, 0.694738)
scene.camera = ob_auto_camera
light_auto_sun = bpy.data.lights.new('AutoSun', 'SUN')
light_auto_sun.energy = 3.0
light_auto_sun.angle = 0.0523599
ob_auto_sun = bpy.data.objects.new('AutoSun', light_auto_sun)
scene.collection.objects.link(ob_auto_sun)
ob_auto_sun.rotation_euler = (0.872665, 0.174533, 0.523599)
bpy.context.view_layer.update()
